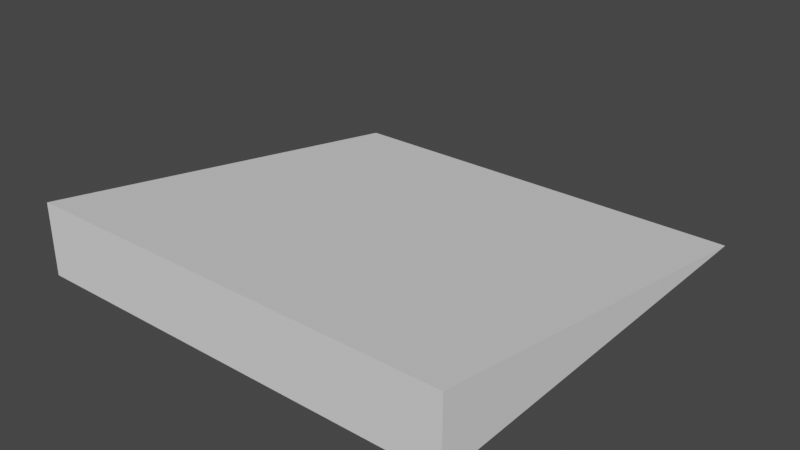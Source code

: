 # Source: Slope.blend  (saved by Blender 3.6.13; exported with 4.5.12 LTS)
import bpy
from mathutils import Matrix  # noqa: F401  (used for matrix-valued properties, if any)

bpy.ops.wm.read_factory_settings(use_empty=True)
scene = bpy.context.scene
scene.name = 'Scene'

# ---- world
world_world = bpy.data.worlds.new('World'); scene.world = world_world
world_world.use_nodes = True; world_world.node_tree.nodes.clear()
_N = world_world.node_tree.nodes; _L = world_world.node_tree.links
n0 = _N.new('ShaderNodeOutputWorld'); n0.name = 'World Output'; n0.location = (300, 300)
n1 = _N.new('ShaderNodeBackground'); n1.name = 'Background'; n1.location = (10, 300)
n1.inputs[0].default_value = (0.05088, 0.05088, 0.05088, 1.0)
_L.new(n1.outputs[0], n0.inputs[0])
n0.is_active_output = True
world_world.color = (0.05088, 0.05088, 0.05088)
world_world.use_sun_shadow = False
world_world.sun_shadow_jitter_overblur = 0.0

# ---- meshes
me_cube_001 = bpy.data.meshes.new('Cube.001')
me_cube_001.from_pydata([(1.0, -0.6667, 0.0), (1.0, -0.6667, 0.3333), (-1.0, -0.6667, 0.0), (-1.0, -0.6667, 0.3333), (1.0, 1.333, 0.0), (-1.0, 1.333, 0.0)], [], [(0, 1, 3, 2), (3, 1, 4, 5), (2, 3, 5), (1, 0, 4), (2, 5, 4, 0)])
_uv = me_cube_001.uv_layers.new(name='UVMap')
_uv.uv.foreach_set('vector', [0.375, 0.0, 0.625, 0.0, 0.625, 0.25, 0.375, 0.25, 0.625, 0.25, 0.625, 0.0, 0.375, 0.75, 0.375, 0.5, 0.125, 0.5, 0.625, 0.25, 0.375, 0.5, 0.625, 0.0, 0.125, 0.75, 0.375, 0.75, 0.125, 0.5, 0.375, 0.5, 0.375, 0.75, 0.125, 0.75])
me_cube_001.update()

# ---- objects
ob_cube = bpy.data.objects.new('Cube', me_cube_001)

# ---- transforms, parenting, visibility, modifiers, constraints
ob_cube.location = (0.0, 0.0, 0.0)

# ---- collection membership
scene.collection.objects.link(ob_cube)

# ---- scene / render settings (as saved in the file)
scene.frame_start = 1; scene.frame_end = 250; scene.frame_set(1)
scene.render.engine = 'BLENDER_EEVEE_NEXT'
scene.cycles.sampling_pattern = 'TABULATED_SOBOL'
scene.view_settings.view_transform = 'Filmic'
bpy.context.view_layer.update()

# ---- added for rendering (the .blend has no active camera and no usable light): camera, sun
cam_auto = bpy.data.cameras.new('AutoCamera')
cam_auto.lens = 50.0
cam_auto.sensor_width = 36.0
cam_auto.clip_end = 1000.0
ob_auto_camera = bpy.data.objects.new('AutoCamera', cam_auto)
scene.collection.objects.link(ob_auto_camera)
ob_auto_camera.location = (2.63504, -2.82871, 2.27468)
ob_auto_camera.rotation_euler = (1.09748, -7.21219e-08, 0.694738)
scene.camera = ob_auto_camera
light_auto_sun = bpy.data.lights.new('AutoSun', 'SUN')
light_auto_sun.energy = 3.0
light_auto_sun.angle = 0.0523599
ob_auto_sun = bpy.data.objects.new('AutoSun', light_auto_sun)
scene.collection.objects.link(ob_auto_sun)
ob_auto_sun.rotation_euler = (0.872665, 0.174533, 0.523599)
bpy.context.view_layer.update()
